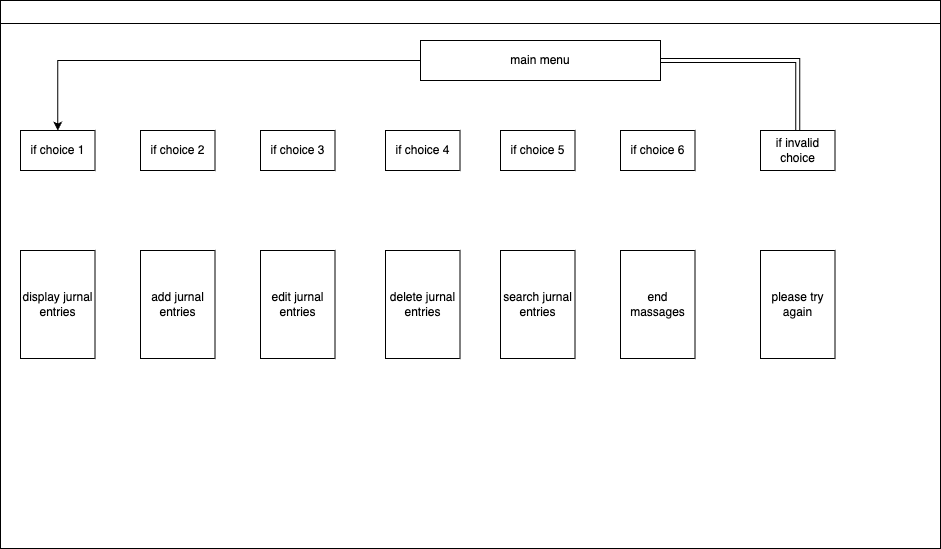

The diagram above was exported from draw.io. Its source (the exported page's mxGraphModel, read from the mxfile embedded in the PNG):
<mxGraphModel dx="1194" dy="731" grid="1" gridSize="10" guides="1" tooltips="1" connect="1" arrows="1" fold="1" page="1" pageScale="1" pageWidth="1169" pageHeight="826" background="none" math="0" shadow="0">
  <root>
    <mxCell id="0" />
    <mxCell id="1" parent="0" />
    <mxCell id="2" value="" style="swimlane;whiteSpace=wrap" parent="1" vertex="1">
      <mxGeometry x="200" y="150" width="940" height="548" as="geometry" />
    </mxCell>
    <mxCell id="iiqwmkaGVTT8-ArjTlDs-52" value="if choice 1" style="rounded=0;whiteSpace=wrap;html=1;" vertex="1" parent="2">
      <mxGeometry x="20" y="130" width="74.5" height="40" as="geometry" />
    </mxCell>
    <mxCell id="iiqwmkaGVTT8-ArjTlDs-51" value="if choice 2" style="rounded=0;whiteSpace=wrap;html=1;" vertex="1" parent="2">
      <mxGeometry x="140" y="130" width="74.5" height="40" as="geometry" />
    </mxCell>
    <mxCell id="iiqwmkaGVTT8-ArjTlDs-50" value="if choice 3" style="rounded=0;whiteSpace=wrap;html=1;" vertex="1" parent="2">
      <mxGeometry x="260" y="130" width="74.5" height="40" as="geometry" />
    </mxCell>
    <mxCell id="iiqwmkaGVTT8-ArjTlDs-60" value="display jurnal entries" style="rounded=0;whiteSpace=wrap;html=1;" vertex="1" parent="2">
      <mxGeometry x="20" y="250" width="74.5" height="108" as="geometry" />
    </mxCell>
    <mxCell id="iiqwmkaGVTT8-ArjTlDs-61" value="add jurnal entries" style="rounded=0;whiteSpace=wrap;html=1;" vertex="1" parent="2">
      <mxGeometry x="140" y="250" width="74.5" height="108" as="geometry" />
    </mxCell>
    <mxCell id="iiqwmkaGVTT8-ArjTlDs-57" value="if choice 6&lt;span style=&quot;color: rgba(0, 0, 0, 0); font-family: monospace; font-size: 0px; text-align: start; text-wrap: nowrap;&quot;&gt;%3CmxGraphModel%3E%3Croot%3E%3CmxCell%20id%3D%220%22%2F%3E%3CmxCell%20id%3D%221%22%20parent%3D%220%22%2F%3E%3CmxCell%20id%3D%222%22%20value%3D%22if%20choice%205%22%20style%3D%22rounded%3D0%3BwhiteSpace%3Dwrap%3Bhtml%3D1%3B%22%20vertex%3D%221%22%20parent%3D%221%22%3E%3CmxGeometry%20x%3D%22597.25%22%20y%3D%22330%22%20width%3D%2274.5%22%20height%3D%2240%22%20as%3D%22geometry%22%2F%3E%3C%2FmxCell%3E%3C%2Froot%3E%3C%2FmxGraphModel%3E&lt;/span&gt;" style="rounded=0;whiteSpace=wrap;html=1;" vertex="1" parent="2">
      <mxGeometry x="620" y="130" width="74.5" height="40" as="geometry" />
    </mxCell>
    <mxCell id="iiqwmkaGVTT8-ArjTlDs-68" style="edgeStyle=orthogonalEdgeStyle;rounded=0;orthogonalLoop=1;jettySize=auto;html=1;entryX=0.5;entryY=0;entryDx=0;entryDy=0;" edge="1" parent="2" source="iiqwmkaGVTT8-ArjTlDs-44" target="iiqwmkaGVTT8-ArjTlDs-52">
      <mxGeometry relative="1" as="geometry">
        <mxPoint x="60" y="60" as="targetPoint" />
      </mxGeometry>
    </mxCell>
    <mxCell id="iiqwmkaGVTT8-ArjTlDs-69" style="edgeStyle=orthogonalEdgeStyle;rounded=0;orthogonalLoop=1;jettySize=auto;html=1;entryX=0.5;entryY=0;entryDx=0;entryDy=0;shape=link;" edge="1" parent="2" source="iiqwmkaGVTT8-ArjTlDs-44" target="iiqwmkaGVTT8-ArjTlDs-59">
      <mxGeometry relative="1" as="geometry" />
    </mxCell>
    <mxCell id="iiqwmkaGVTT8-ArjTlDs-44" value="main menu" style="rounded=0;whiteSpace=wrap;html=1;" vertex="1" parent="2">
      <mxGeometry x="420" y="40" width="240" height="40" as="geometry" />
    </mxCell>
    <mxCell id="iiqwmkaGVTT8-ArjTlDs-53" value="if choice 4" style="rounded=0;whiteSpace=wrap;html=1;" vertex="1" parent="2">
      <mxGeometry x="385" y="130" width="74.5" height="40" as="geometry" />
    </mxCell>
    <mxCell id="iiqwmkaGVTT8-ArjTlDs-54" value="if choice 5" style="rounded=0;whiteSpace=wrap;html=1;" vertex="1" parent="2">
      <mxGeometry x="500" y="130" width="74.5" height="40" as="geometry" />
    </mxCell>
    <mxCell id="iiqwmkaGVTT8-ArjTlDs-62" value="edit jurnal entries" style="rounded=0;whiteSpace=wrap;html=1;" vertex="1" parent="2">
      <mxGeometry x="260" y="250" width="74.5" height="108" as="geometry" />
    </mxCell>
    <mxCell id="iiqwmkaGVTT8-ArjTlDs-63" value="search jurnal entries" style="rounded=0;whiteSpace=wrap;html=1;" vertex="1" parent="2">
      <mxGeometry x="500" y="250" width="74.5" height="108" as="geometry" />
    </mxCell>
    <mxCell id="iiqwmkaGVTT8-ArjTlDs-64" value="delete jurnal entries" style="rounded=0;whiteSpace=wrap;html=1;" vertex="1" parent="2">
      <mxGeometry x="385" y="250" width="74.5" height="108" as="geometry" />
    </mxCell>
    <mxCell id="iiqwmkaGVTT8-ArjTlDs-65" value="end massages" style="rounded=0;whiteSpace=wrap;html=1;" vertex="1" parent="2">
      <mxGeometry x="620" y="250" width="74.5" height="108" as="geometry" />
    </mxCell>
    <mxCell id="iiqwmkaGVTT8-ArjTlDs-66" value="please try again" style="rounded=0;whiteSpace=wrap;html=1;" vertex="1" parent="2">
      <mxGeometry x="760" y="250" width="74.5" height="108" as="geometry" />
    </mxCell>
    <mxCell id="iiqwmkaGVTT8-ArjTlDs-59" value="if invalid choice" style="rounded=0;whiteSpace=wrap;html=1;" vertex="1" parent="2">
      <mxGeometry x="760" y="130" width="74.5" height="40" as="geometry" />
    </mxCell>
  </root>
</mxGraphModel>